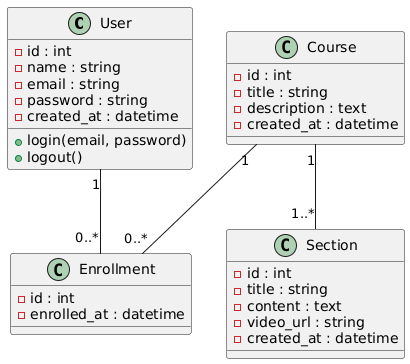

The diagram above was rendered by PlantUML. Its source (embedded in the PNG):
@startuml
class User {
  - id : int
  - name : string
  - email : string
  - password : string
  - created_at : datetime
  + login(email, password)
  + logout()
}

class Course {
  - id : int
  - title : string
  - description : text
  - created_at : datetime
}

class Section {
  - id : int
  - title : string
  - content : text
  - video_url : string
  - created_at : datetime
}

class Enrollment {
  - id : int
  - enrolled_at : datetime
}

User "1" -- "0..*" Enrollment
Course "1" -- "0..*" Enrollment

Course "1" -- "1..*" Section
@enduml